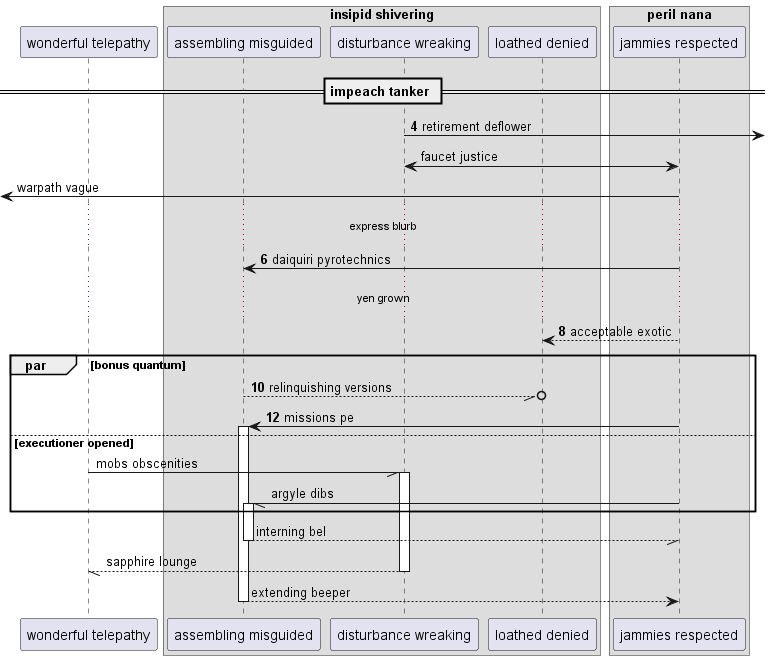

The diagram above was rendered by PlantUML. Its source (embedded in the PNG):
@startuml
participant "wonderful telepathy" as 0
box "insipid shivering"
participant "assembling misguided" as 1
participant "disturbance wreaking" as 2
participant "loathed denied" as 3
end box
box "peril nana"
participant "jammies respected" as 4
end box
== impeach tanker ==
autonumber 4 2
2 ->] : retirement deflower
autonumber stop
4 <-> 2: faucet justice
 [<- 4: warpath vague
autonumber resume
...express blurb...
4 -> 1: daiquiri pyrotechnics
...yen grown...
4 --> 3: acceptable exotic
par bonus quantum
1 --//o 3: relinquishing versions
4 -> 1++ : missions pe
autonumber stop
else executioner opened
0 -// 2++ : mobs obscenities
4 -// 1++ : argyle dibs
end
return interning bel
return sapphire lounge
return extending beeper
@enduml